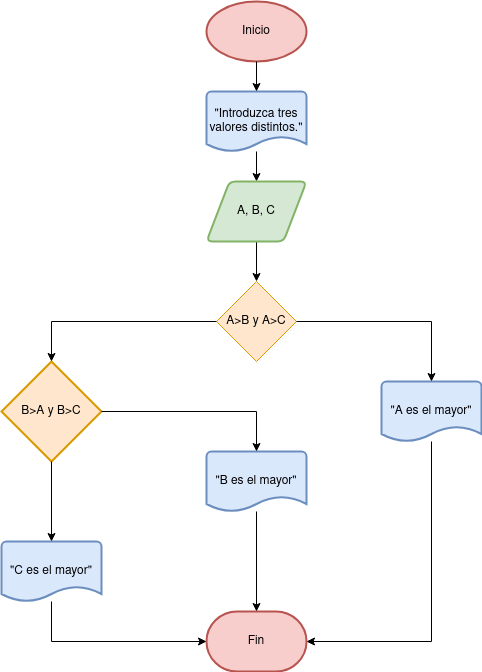

The diagram above was exported from draw.io. Its source (the exported page's mxGraphModel, read from the mxfile embedded in the PNG):
<mxGraphModel dx="989" dy="548" grid="1" gridSize="10" guides="1" tooltips="1" connect="1" arrows="1" fold="1" page="1" pageScale="1" pageWidth="850" pageHeight="1400" math="0" shadow="0">
  <root>
    <mxCell id="0" />
    <mxCell id="1" parent="0" />
    <mxCell id="ce-5cY36FFXXhgRDpuBm-1" value="Inicio" style="strokeWidth=2;html=1;shape=mxgraph.flowchart.start_1;whiteSpace=wrap;fillColor=#f8cecc;strokeColor=#b85450;" vertex="1" parent="1">
      <mxGeometry x="375" y="80" width="100" height="60" as="geometry" />
    </mxCell>
    <mxCell id="ce-5cY36FFXXhgRDpuBm-4" style="edgeStyle=orthogonalEdgeStyle;rounded=0;orthogonalLoop=1;jettySize=auto;html=1;entryX=0.5;entryY=0;entryDx=0;entryDy=0;" edge="1" parent="1" source="ce-5cY36FFXXhgRDpuBm-2" target="ce-5cY36FFXXhgRDpuBm-3">
      <mxGeometry relative="1" as="geometry" />
    </mxCell>
    <mxCell id="ce-5cY36FFXXhgRDpuBm-2" value="&quot;Introduzca tres valores distintos.&quot;" style="strokeWidth=2;html=1;shape=mxgraph.flowchart.document2;whiteSpace=wrap;size=0.25;fillColor=#dae8fc;strokeColor=#6c8ebf;" vertex="1" parent="1">
      <mxGeometry x="375" y="170" width="100" height="60" as="geometry" />
    </mxCell>
    <mxCell id="ce-5cY36FFXXhgRDpuBm-7" style="edgeStyle=orthogonalEdgeStyle;rounded=0;orthogonalLoop=1;jettySize=auto;html=1;entryX=0.5;entryY=0;entryDx=0;entryDy=0;" edge="1" parent="1" source="ce-5cY36FFXXhgRDpuBm-3" target="ce-5cY36FFXXhgRDpuBm-6">
      <mxGeometry relative="1" as="geometry" />
    </mxCell>
    <mxCell id="ce-5cY36FFXXhgRDpuBm-3" value="A, B, C" style="shape=parallelogram;html=1;strokeWidth=2;perimeter=parallelogramPerimeter;whiteSpace=wrap;rounded=1;arcSize=12;size=0.23;fillColor=#d5e8d4;strokeColor=#82b366;" vertex="1" parent="1">
      <mxGeometry x="375" y="260" width="100" height="60" as="geometry" />
    </mxCell>
    <mxCell id="ce-5cY36FFXXhgRDpuBm-5" style="edgeStyle=orthogonalEdgeStyle;rounded=0;orthogonalLoop=1;jettySize=auto;html=1;entryX=0.5;entryY=0;entryDx=0;entryDy=0;entryPerimeter=0;" edge="1" parent="1" source="ce-5cY36FFXXhgRDpuBm-1" target="ce-5cY36FFXXhgRDpuBm-2">
      <mxGeometry relative="1" as="geometry" />
    </mxCell>
    <mxCell id="ce-5cY36FFXXhgRDpuBm-6" value="A&amp;gt;B y A&amp;gt;C" style="rhombus;whiteSpace=wrap;html=1;fillColor=#ffe6cc;strokeColor=#d79b00;" vertex="1" parent="1">
      <mxGeometry x="385" y="360" width="80" height="80" as="geometry" />
    </mxCell>
    <mxCell id="ce-5cY36FFXXhgRDpuBm-8" value="B&amp;gt;A y B&amp;gt;C" style="strokeWidth=2;html=1;shape=mxgraph.flowchart.decision;whiteSpace=wrap;fillColor=#ffe6cc;strokeColor=#d79b00;" vertex="1" parent="1">
      <mxGeometry x="170" y="440" width="100" height="100" as="geometry" />
    </mxCell>
    <mxCell id="ce-5cY36FFXXhgRDpuBm-9" style="edgeStyle=orthogonalEdgeStyle;rounded=0;orthogonalLoop=1;jettySize=auto;html=1;entryX=0.5;entryY=0;entryDx=0;entryDy=0;entryPerimeter=0;" edge="1" parent="1" source="ce-5cY36FFXXhgRDpuBm-6" target="ce-5cY36FFXXhgRDpuBm-8">
      <mxGeometry relative="1" as="geometry" />
    </mxCell>
    <mxCell id="ce-5cY36FFXXhgRDpuBm-10" value="&quot;B es el mayor&quot;" style="strokeWidth=2;html=1;shape=mxgraph.flowchart.document2;whiteSpace=wrap;size=0.25;fillColor=#dae8fc;strokeColor=#6c8ebf;" vertex="1" parent="1">
      <mxGeometry x="375" y="530" width="100" height="60" as="geometry" />
    </mxCell>
    <mxCell id="ce-5cY36FFXXhgRDpuBm-11" style="edgeStyle=orthogonalEdgeStyle;rounded=0;orthogonalLoop=1;jettySize=auto;html=1;entryX=0.5;entryY=0;entryDx=0;entryDy=0;entryPerimeter=0;" edge="1" parent="1" source="ce-5cY36FFXXhgRDpuBm-8" target="ce-5cY36FFXXhgRDpuBm-10">
      <mxGeometry relative="1" as="geometry" />
    </mxCell>
    <mxCell id="ce-5cY36FFXXhgRDpuBm-12" value="&quot;C es el mayor&quot;" style="strokeWidth=2;html=1;shape=mxgraph.flowchart.document2;whiteSpace=wrap;size=0.25;fillColor=#dae8fc;strokeColor=#6c8ebf;" vertex="1" parent="1">
      <mxGeometry x="170" y="620" width="100" height="60" as="geometry" />
    </mxCell>
    <mxCell id="ce-5cY36FFXXhgRDpuBm-13" style="edgeStyle=orthogonalEdgeStyle;rounded=0;orthogonalLoop=1;jettySize=auto;html=1;entryX=0.5;entryY=0;entryDx=0;entryDy=0;entryPerimeter=0;" edge="1" parent="1" source="ce-5cY36FFXXhgRDpuBm-8" target="ce-5cY36FFXXhgRDpuBm-12">
      <mxGeometry relative="1" as="geometry" />
    </mxCell>
    <mxCell id="ce-5cY36FFXXhgRDpuBm-14" value="&quot;A es el mayor&quot;" style="strokeWidth=2;html=1;shape=mxgraph.flowchart.document2;whiteSpace=wrap;size=0.25;fillColor=#dae8fc;strokeColor=#6c8ebf;" vertex="1" parent="1">
      <mxGeometry x="550" y="460" width="100" height="60" as="geometry" />
    </mxCell>
    <mxCell id="ce-5cY36FFXXhgRDpuBm-15" style="edgeStyle=orthogonalEdgeStyle;rounded=0;orthogonalLoop=1;jettySize=auto;html=1;entryX=0.5;entryY=0;entryDx=0;entryDy=0;entryPerimeter=0;" edge="1" parent="1" source="ce-5cY36FFXXhgRDpuBm-6" target="ce-5cY36FFXXhgRDpuBm-14">
      <mxGeometry relative="1" as="geometry" />
    </mxCell>
    <mxCell id="ce-5cY36FFXXhgRDpuBm-16" value="Fin" style="strokeWidth=2;html=1;shape=mxgraph.flowchart.terminator;whiteSpace=wrap;fillColor=#f8cecc;strokeColor=#b85450;" vertex="1" parent="1">
      <mxGeometry x="375" y="690" width="100" height="60" as="geometry" />
    </mxCell>
    <mxCell id="ce-5cY36FFXXhgRDpuBm-17" style="edgeStyle=orthogonalEdgeStyle;rounded=0;orthogonalLoop=1;jettySize=auto;html=1;entryX=0;entryY=0.5;entryDx=0;entryDy=0;entryPerimeter=0;" edge="1" parent="1" source="ce-5cY36FFXXhgRDpuBm-12" target="ce-5cY36FFXXhgRDpuBm-16">
      <mxGeometry relative="1" as="geometry">
        <Array as="points">
          <mxPoint x="220" y="720" />
        </Array>
      </mxGeometry>
    </mxCell>
    <mxCell id="ce-5cY36FFXXhgRDpuBm-18" style="edgeStyle=orthogonalEdgeStyle;rounded=0;orthogonalLoop=1;jettySize=auto;html=1;entryX=0.5;entryY=0;entryDx=0;entryDy=0;entryPerimeter=0;" edge="1" parent="1" source="ce-5cY36FFXXhgRDpuBm-10" target="ce-5cY36FFXXhgRDpuBm-16">
      <mxGeometry relative="1" as="geometry" />
    </mxCell>
    <mxCell id="ce-5cY36FFXXhgRDpuBm-19" style="edgeStyle=orthogonalEdgeStyle;rounded=0;orthogonalLoop=1;jettySize=auto;html=1;entryX=1;entryY=0.5;entryDx=0;entryDy=0;entryPerimeter=0;" edge="1" parent="1" source="ce-5cY36FFXXhgRDpuBm-14" target="ce-5cY36FFXXhgRDpuBm-16">
      <mxGeometry relative="1" as="geometry">
        <Array as="points">
          <mxPoint x="600" y="720" />
        </Array>
      </mxGeometry>
    </mxCell>
  </root>
</mxGraphModel>